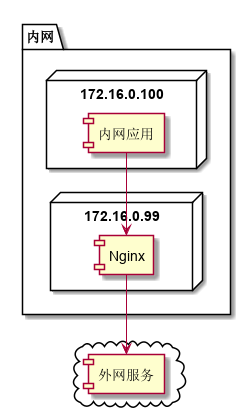

The diagram above was rendered by PlantUML. Its source (embedded in the PNG):
@startuml

package "内网" {

node "172.16.0.100" {
[内网应用]
}
node "172.16.0.99" {
[Nginx]
}
}
cloud {
[外网服务]
}
[内网应用] --> [Nginx]
[Nginx] --> [外网服务]


@enduml